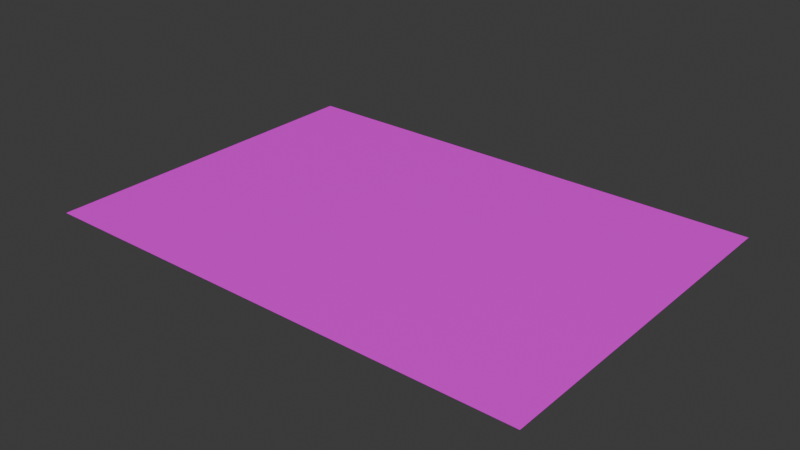 # Source: Hint2.blend  (saved by Blender 4.1.24; exported with 4.5.12 LTS)
import bpy
from mathutils import Matrix  # noqa: F401  (used for matrix-valued properties, if any)

bpy.ops.wm.read_factory_settings(use_empty=True)
scene = bpy.context.scene
scene.name = 'Scene'

# ---- collections
col_collection = bpy.data.collections.new('Collection'); scene.collection.children.link(col_collection)

# ---- images (referenced by path relative to the original .blend; pixels are not part of the script)
import os
ASSET_DIR = os.environ.get("B2B_ASSET_DIR", "")  # directory of the original .blend (textures are referenced by path, not embedded)
HERE = os.path.dirname(os.path.abspath(__file__))  # packed textures are extracted next to this script under _unpacked/

def load_image(name, relpath, width, height, colorspace="sRGB"):
    """Load a texture the original file referenced (path relative to the .blend, or extracted next to this script)."""
    p = next((c for c in (os.path.join(HERE, relpath), os.path.join(ASSET_DIR, relpath)) if relpath and os.path.exists(c)), "")
    if p:
        img = bpy.data.images.load(p, check_existing=True)
        img.name = name
    else:  # same state as the original file: an image datablock whose file is absent (Cycles renders it pink)
        img = bpy.data.images.new(name, width, height)
        img.source = "FILE"
        img.filepath = "//" + (relpath or name)
    img.colorspace_settings.name = colorspace
    return img
img_hint2_png = load_image('Hint2.png', 'Hint2.png', 1024, 1024, 'sRGB')

# ---- materials (node trees are filled in below, after node groups)
mat_material_001 = bpy.data.materials.new('Material.001')
mat_material_001.use_transparent_shadow = False

# ---- material node trees
mat_material_001.use_nodes = True; mat_material_001.node_tree.nodes.clear()
_N = mat_material_001.node_tree.nodes; _L = mat_material_001.node_tree.links
n0 = _N.new('ShaderNodeBsdfPrincipled'); n0.name = 'Principled BSDF'; n0.location = (10, 300)
n1 = _N.new('ShaderNodeOutputMaterial'); n1.name = 'Material Output'; n1.location = (300, 300)
n2 = _N.new('ShaderNodeTexImage'); n2.name = 'Image Texture'; n2.location = (-280, 280)
n2.image = img_hint2_png
_L.new(n0.outputs[0], n1.inputs[0])
_L.new(n2.outputs[0], n0.inputs[0])
n1.is_active_output = True

# ---- world
world_world = bpy.data.worlds.new('World'); scene.world = world_world
world_world.use_nodes = True; world_world.node_tree.nodes.clear()
_N = world_world.node_tree.nodes; _L = world_world.node_tree.links
n0 = _N.new('ShaderNodeOutputWorld'); n0.name = 'World Output'; n0.location = (300, 300)
n1 = _N.new('ShaderNodeBackground'); n1.name = 'Background'; n1.location = (10, 300)
n1.inputs[0].default_value = (0.05088, 0.05088, 0.05088, 1.0)
_L.new(n1.outputs[0], n0.inputs[0])
n0.is_active_output = True
world_world.color = (0.05088, 0.05088, 0.05088)
world_world.use_sun_shadow = False
world_world.sun_shadow_jitter_overblur = 0.0

# ---- meshes
me_plane = bpy.data.meshes.new('Plane')
me_plane.from_pydata([(-1.0, -1.0, 0.0), (1.0, -1.0, 0.0), (-1.0, 1.0, 0.0), (1.0, 1.0, 0.0)], [], [(0, 1, 3, 2)])
_uv = me_plane.uv_layers.new(name='UVMap')
_uv.uv.foreach_set('vector', [0.0, 0.0, 1.0, 0.0, 1.0, 1.0, 0.0, 1.0])
me_plane.materials.append(mat_material_001)
me_plane.update()

# ---- objects
ob_plane = bpy.data.objects.new('Plane', me_plane)

# ---- transforms, parenting, visibility, modifiers, constraints
ob_plane.location = (0.0, 0.0, 0.0)
ob_plane.scale = (1.485, 1.05, 1.0)

# ---- collection membership
col_collection.objects.link(ob_plane)

# ---- scene / render settings (as saved in the file)
scene.frame_start = 1; scene.frame_end = 250; scene.frame_set(1)
scene.render.engine = 'BLENDER_EEVEE_NEXT'
scene.cycles.sampling_pattern = 'TABULATED_SOBOL'
scene.eevee.ray_tracing_options.trace_max_roughness = 0.0
bpy.context.view_layer.update()

# ---- added for rendering (the .blend has no active camera and no usable light): camera, sun
cam_auto = bpy.data.cameras.new('AutoCamera')
cam_auto.lens = 50.0
cam_auto.sensor_width = 36.0
cam_auto.clip_end = 1000.0
ob_auto_camera = bpy.data.objects.new('AutoCamera', cam_auto)
scene.collection.objects.link(ob_auto_camera)
ob_auto_camera.location = (3.36544, -4.03853, 2.69235)
ob_auto_camera.rotation_euler = (1.09748, -7.21219e-08, 0.694738)
scene.camera = ob_auto_camera
light_auto_sun = bpy.data.lights.new('AutoSun', 'SUN')
light_auto_sun.energy = 3.0
light_auto_sun.angle = 0.0523599
ob_auto_sun = bpy.data.objects.new('AutoSun', light_auto_sun)
scene.collection.objects.link(ob_auto_sun)
ob_auto_sun.rotation_euler = (0.872665, 0.174533, 0.523599)
bpy.context.view_layer.update()
